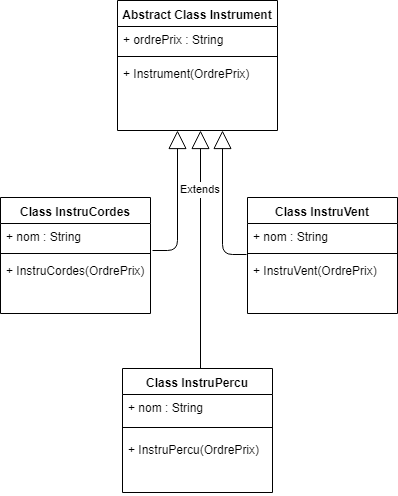

The diagram above was exported from draw.io. Its source (the exported page's mxGraphModel, read from the mxfile embedded in the PNG):
<mxGraphModel dx="1110" dy="469" grid="1" gridSize="10" guides="1" tooltips="1" connect="1" arrows="1" fold="1" page="1" pageScale="1" pageWidth="827" pageHeight="1169" math="0" shadow="0">
  <root>
    <mxCell id="0" />
    <mxCell id="1" parent="0" />
    <mxCell id="UjfOYiglE7srmVsAuPBY-1" value="Abstract Class Instrument" style="swimlane;fontStyle=1;align=center;verticalAlign=top;childLayout=stackLayout;horizontal=1;startSize=26;horizontalStack=0;resizeParent=1;resizeParentMax=0;resizeLast=0;collapsible=1;marginBottom=0;" vertex="1" parent="1">
      <mxGeometry x="117" width="160" height="130" as="geometry">
        <mxRectangle x="120" y="40" width="170" height="26" as="alternateBounds" />
      </mxGeometry>
    </mxCell>
    <mxCell id="UjfOYiglE7srmVsAuPBY-2" value="+ ordrePrix : String" style="text;strokeColor=none;fillColor=none;align=left;verticalAlign=top;spacingLeft=4;spacingRight=4;overflow=hidden;rotatable=0;points=[[0,0.5],[1,0.5]];portConstraint=eastwest;" vertex="1" parent="UjfOYiglE7srmVsAuPBY-1">
      <mxGeometry y="26" width="160" height="26" as="geometry" />
    </mxCell>
    <mxCell id="UjfOYiglE7srmVsAuPBY-3" value="" style="line;strokeWidth=1;fillColor=none;align=left;verticalAlign=middle;spacingTop=-1;spacingLeft=3;spacingRight=3;rotatable=0;labelPosition=right;points=[];portConstraint=eastwest;" vertex="1" parent="UjfOYiglE7srmVsAuPBY-1">
      <mxGeometry y="52" width="160" height="8" as="geometry" />
    </mxCell>
    <mxCell id="UjfOYiglE7srmVsAuPBY-4" value="+ Instrument(OrdrePrix)&#10;&#10;" style="text;strokeColor=none;fillColor=none;align=left;verticalAlign=top;spacingLeft=4;spacingRight=4;overflow=hidden;rotatable=0;points=[[0,0.5],[1,0.5]];portConstraint=eastwest;" vertex="1" parent="UjfOYiglE7srmVsAuPBY-1">
      <mxGeometry y="60" width="160" height="70" as="geometry" />
    </mxCell>
    <mxCell id="UjfOYiglE7srmVsAuPBY-5" value="Class InstruCordes" style="swimlane;fontStyle=1;align=center;verticalAlign=top;childLayout=stackLayout;horizontal=1;startSize=26;horizontalStack=0;resizeParent=1;resizeParentMax=0;resizeLast=0;collapsible=1;marginBottom=0;" vertex="1" parent="1">
      <mxGeometry y="197" width="150" height="116" as="geometry" />
    </mxCell>
    <mxCell id="UjfOYiglE7srmVsAuPBY-22" value="+ nom : String" style="text;strokeColor=none;fillColor=none;align=left;verticalAlign=top;spacingLeft=4;spacingRight=4;overflow=hidden;rotatable=0;points=[[0,0.5],[1,0.5]];portConstraint=eastwest;" vertex="1" parent="UjfOYiglE7srmVsAuPBY-5">
      <mxGeometry y="26" width="150" height="26" as="geometry" />
    </mxCell>
    <mxCell id="UjfOYiglE7srmVsAuPBY-6" value="" style="line;strokeWidth=1;fillColor=none;align=left;verticalAlign=middle;spacingTop=-1;spacingLeft=3;spacingRight=3;rotatable=0;labelPosition=right;points=[];portConstraint=eastwest;" vertex="1" parent="UjfOYiglE7srmVsAuPBY-5">
      <mxGeometry y="52" width="150" height="8" as="geometry" />
    </mxCell>
    <mxCell id="UjfOYiglE7srmVsAuPBY-7" value="+ InstruCordes(OrdrePrix)" style="text;strokeColor=none;fillColor=none;align=left;verticalAlign=top;spacingLeft=4;spacingRight=4;overflow=hidden;rotatable=0;points=[[0,0.5],[1,0.5]];portConstraint=eastwest;" vertex="1" parent="UjfOYiglE7srmVsAuPBY-5">
      <mxGeometry y="60" width="150" height="56" as="geometry" />
    </mxCell>
    <mxCell id="UjfOYiglE7srmVsAuPBY-8" value="Class InstruVent" style="swimlane;fontStyle=1;align=center;verticalAlign=top;childLayout=stackLayout;horizontal=1;startSize=26;horizontalStack=0;resizeParent=1;resizeParentMax=0;resizeLast=0;collapsible=1;marginBottom=0;" vertex="1" parent="1">
      <mxGeometry x="247" y="197" width="150" height="116" as="geometry" />
    </mxCell>
    <mxCell id="UjfOYiglE7srmVsAuPBY-23" value="+ nom : String" style="text;strokeColor=none;fillColor=none;align=left;verticalAlign=top;spacingLeft=4;spacingRight=4;overflow=hidden;rotatable=0;points=[[0,0.5],[1,0.5]];portConstraint=eastwest;" vertex="1" parent="UjfOYiglE7srmVsAuPBY-8">
      <mxGeometry y="26" width="150" height="26" as="geometry" />
    </mxCell>
    <mxCell id="UjfOYiglE7srmVsAuPBY-9" value="" style="line;strokeWidth=1;fillColor=none;align=left;verticalAlign=middle;spacingTop=-1;spacingLeft=3;spacingRight=3;rotatable=0;labelPosition=right;points=[];portConstraint=eastwest;" vertex="1" parent="UjfOYiglE7srmVsAuPBY-8">
      <mxGeometry y="52" width="150" height="8" as="geometry" />
    </mxCell>
    <mxCell id="UjfOYiglE7srmVsAuPBY-10" value="+ InstruVent(OrdrePrix)" style="text;strokeColor=none;fillColor=none;align=left;verticalAlign=top;spacingLeft=4;spacingRight=4;overflow=hidden;rotatable=0;points=[[0,0.5],[1,0.5]];portConstraint=eastwest;" vertex="1" parent="UjfOYiglE7srmVsAuPBY-8">
      <mxGeometry y="60" width="150" height="56" as="geometry" />
    </mxCell>
    <mxCell id="UjfOYiglE7srmVsAuPBY-11" value="Class InstruPercu" style="swimlane;fontStyle=1;align=center;verticalAlign=top;childLayout=stackLayout;horizontal=1;startSize=26;horizontalStack=0;resizeParent=1;resizeParentMax=0;resizeLast=0;collapsible=1;marginBottom=0;" vertex="1" parent="1">
      <mxGeometry x="122" y="368" width="150" height="124" as="geometry" />
    </mxCell>
    <mxCell id="UjfOYiglE7srmVsAuPBY-24" value="+ nom : String" style="text;strokeColor=none;fillColor=none;align=left;verticalAlign=top;spacingLeft=4;spacingRight=4;overflow=hidden;rotatable=0;points=[[0,0.5],[1,0.5]];portConstraint=eastwest;" vertex="1" parent="UjfOYiglE7srmVsAuPBY-11">
      <mxGeometry y="26" width="150" height="24" as="geometry" />
    </mxCell>
    <mxCell id="UjfOYiglE7srmVsAuPBY-12" value="" style="line;strokeWidth=1;fillColor=none;align=left;verticalAlign=middle;spacingTop=-1;spacingLeft=3;spacingRight=3;rotatable=0;labelPosition=right;points=[];portConstraint=eastwest;" vertex="1" parent="UjfOYiglE7srmVsAuPBY-11">
      <mxGeometry y="50" width="150" height="18" as="geometry" />
    </mxCell>
    <mxCell id="UjfOYiglE7srmVsAuPBY-13" value="+ InstruPercu(OrdrePrix)" style="text;strokeColor=none;fillColor=none;align=left;verticalAlign=top;spacingLeft=4;spacingRight=4;overflow=hidden;rotatable=0;points=[[0,0.5],[1,0.5]];portConstraint=eastwest;" vertex="1" parent="UjfOYiglE7srmVsAuPBY-11">
      <mxGeometry y="68" width="150" height="56" as="geometry" />
    </mxCell>
    <mxCell id="UjfOYiglE7srmVsAuPBY-25" value="Extends" style="endArrow=block;endSize=16;endFill=0;html=1;" edge="1" parent="1">
      <mxGeometry x="0.4958" width="160" relative="1" as="geometry">
        <mxPoint x="200" y="368" as="sourcePoint" />
        <mxPoint x="200" y="130" as="targetPoint" />
        <mxPoint as="offset" />
      </mxGeometry>
    </mxCell>
    <mxCell id="UjfOYiglE7srmVsAuPBY-26" value="Extends" style="endArrow=block;endSize=16;endFill=0;html=1;" edge="1" parent="1">
      <mxGeometry x="0.2168" y="-23" width="160" relative="1" as="geometry">
        <mxPoint x="152" y="250" as="sourcePoint" />
        <mxPoint x="177" y="130" as="targetPoint" />
        <Array as="points">
          <mxPoint x="177" y="250" />
        </Array>
        <mxPoint as="offset" />
      </mxGeometry>
    </mxCell>
    <mxCell id="UjfOYiglE7srmVsAuPBY-27" value="Extends" style="endArrow=block;endSize=16;endFill=0;html=1;exitX=-0.007;exitY=0.67;exitDx=0;exitDy=0;exitPerimeter=0;" edge="1" parent="1" source="UjfOYiglE7srmVsAuPBY-9">
      <mxGeometry x="0.2208" y="22" width="160" relative="1" as="geometry">
        <mxPoint x="246" y="260" as="sourcePoint" />
        <mxPoint x="222" y="130" as="targetPoint" />
        <Array as="points">
          <mxPoint x="222" y="254" />
        </Array>
        <mxPoint as="offset" />
      </mxGeometry>
    </mxCell>
  </root>
</mxGraphModel>